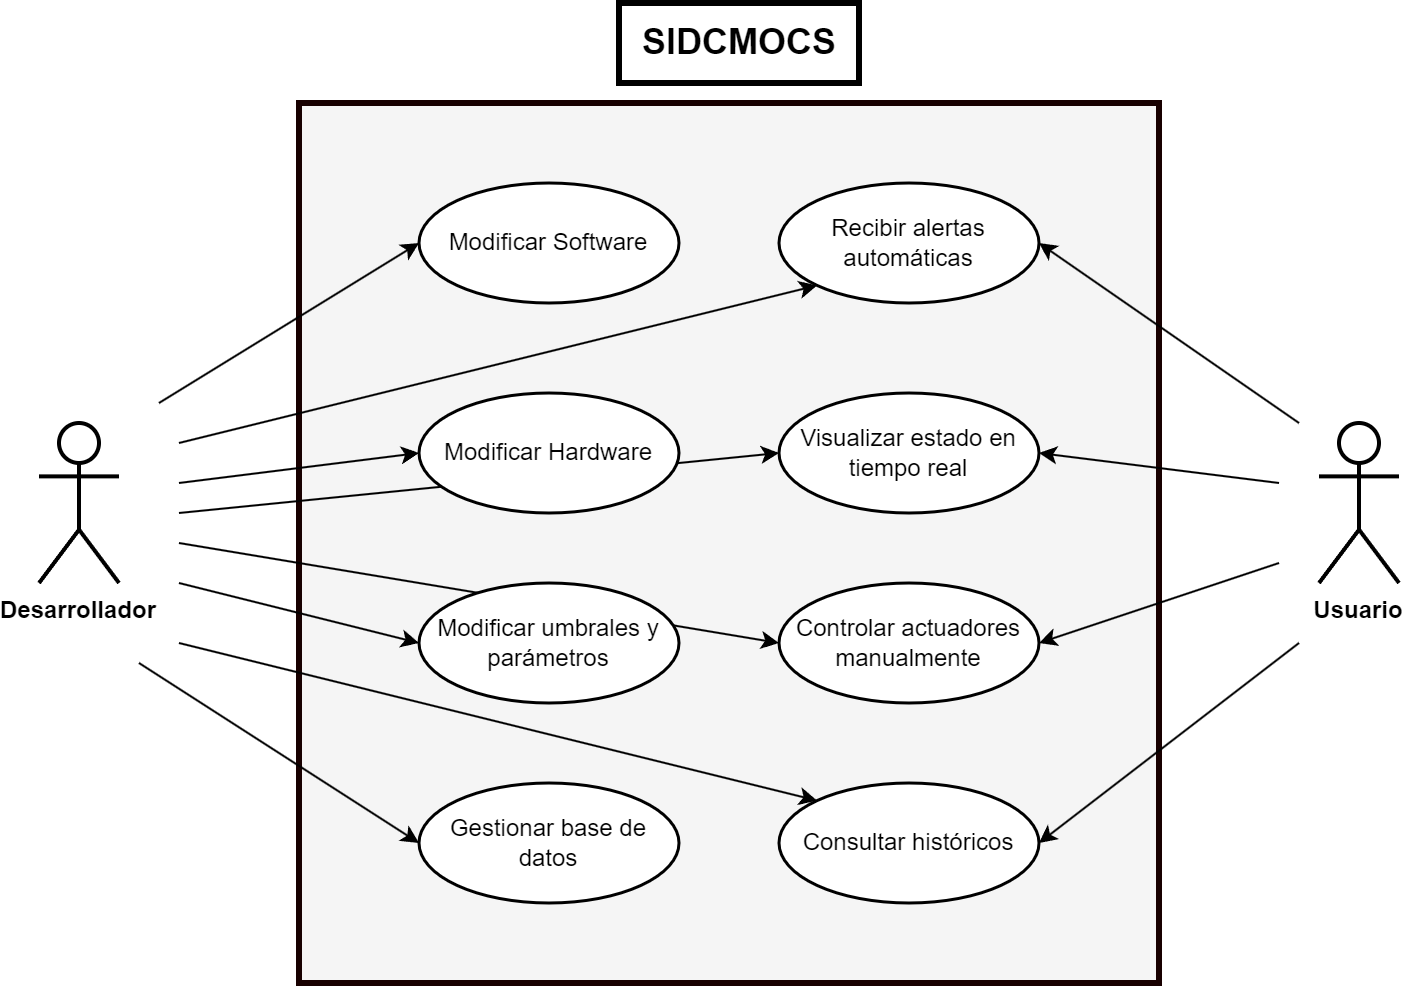

The diagram above was exported from draw.io. Its source (the exported page's mxGraphModel, read from the mxfile embedded in the PNG):
<mxGraphModel dx="1426" dy="823" grid="1" gridSize="10" guides="1" tooltips="1" connect="1" arrows="1" fold="1" page="1" pageScale="1" pageWidth="1000" pageHeight="1000" math="0" shadow="0">
  <root>
    <mxCell id="0" />
    <mxCell id="1" parent="0" />
    <mxCell id="nJWPR-5BPqhPjLpfnZnC-1" value="" style="rounded=0;whiteSpace=wrap;html=1;fillColor=#f5f5f5;fontColor=#333333;strokeColor=#180000;strokeWidth=3;" vertex="1" parent="1">
      <mxGeometry x="290" y="270" width="430" height="440" as="geometry" />
    </mxCell>
    <mxCell id="nJWPR-5BPqhPjLpfnZnC-16" style="rounded=0;orthogonalLoop=1;jettySize=auto;html=1;entryX=0;entryY=0.5;entryDx=0;entryDy=0;" edge="1" parent="1" target="nJWPR-5BPqhPjLpfnZnC-7">
      <mxGeometry relative="1" as="geometry">
        <mxPoint x="220" y="420" as="sourcePoint" />
      </mxGeometry>
    </mxCell>
    <mxCell id="nJWPR-5BPqhPjLpfnZnC-2" value="Desarrollador" style="shape=umlActor;verticalLabelPosition=bottom;verticalAlign=top;strokeWidth=2;fontStyle=1" vertex="1" parent="1">
      <mxGeometry x="160" y="430" width="40" height="80" as="geometry" />
    </mxCell>
    <mxCell id="nJWPR-5BPqhPjLpfnZnC-3" value="Usuario" style="shape=umlActor;verticalLabelPosition=bottom;verticalAlign=top;fontStyle=1;strokeWidth=2;" vertex="1" parent="1">
      <mxGeometry x="800" y="430" width="40" height="80" as="geometry" />
    </mxCell>
    <mxCell id="nJWPR-5BPqhPjLpfnZnC-4" value="Visualizar estado en tiempo real" style="ellipse;whiteSpace=wrap;html=1;strokeWidth=1.5;" vertex="1" parent="1">
      <mxGeometry x="530" y="415" width="130" height="60" as="geometry" />
    </mxCell>
    <mxCell id="nJWPR-5BPqhPjLpfnZnC-6" value="Recibir alertas automáticas" style="ellipse;whiteSpace=wrap;html=1;strokeWidth=1.5;" vertex="1" parent="1">
      <mxGeometry x="530" y="310" width="130" height="60" as="geometry" />
    </mxCell>
    <mxCell id="nJWPR-5BPqhPjLpfnZnC-7" value="Modificar Software" style="ellipse;whiteSpace=wrap;html=1;strokeWidth=1.5;" vertex="1" parent="1">
      <mxGeometry x="350" y="310" width="130" height="60" as="geometry" />
    </mxCell>
    <mxCell id="nJWPR-5BPqhPjLpfnZnC-9" value="Gestionar base de datos" style="ellipse;whiteSpace=wrap;html=1;strokeWidth=1.5;" vertex="1" parent="1">
      <mxGeometry x="350" y="610" width="130" height="60" as="geometry" />
    </mxCell>
    <mxCell id="nJWPR-5BPqhPjLpfnZnC-11" value="Consultar históricos" style="ellipse;whiteSpace=wrap;html=1;strokeWidth=1.5;" vertex="1" parent="1">
      <mxGeometry x="530" y="610" width="130" height="60" as="geometry" />
    </mxCell>
    <mxCell id="nJWPR-5BPqhPjLpfnZnC-12" value="SIDCMOCS" style="text;html=1;align=center;verticalAlign=middle;resizable=0;points=[];autosize=1;strokeColor=default;fillColor=none;fontSize=18;fontStyle=1;strokeWidth=3;" vertex="1" parent="1">
      <mxGeometry x="450" y="220" width="120" height="40" as="geometry" />
    </mxCell>
    <mxCell id="nJWPR-5BPqhPjLpfnZnC-18" style="rounded=0;orthogonalLoop=1;jettySize=auto;html=1;entryX=0;entryY=0.5;entryDx=0;entryDy=0;" edge="1" parent="1" target="nJWPR-5BPqhPjLpfnZnC-17">
      <mxGeometry relative="1" as="geometry">
        <mxPoint x="230" y="460" as="sourcePoint" />
        <mxPoint x="200" y="330" as="targetPoint" />
      </mxGeometry>
    </mxCell>
    <mxCell id="nJWPR-5BPqhPjLpfnZnC-19" style="rounded=0;orthogonalLoop=1;jettySize=auto;html=1;entryX=0;entryY=0.5;entryDx=0;entryDy=0;" edge="1" parent="1" target="nJWPR-5BPqhPjLpfnZnC-20">
      <mxGeometry relative="1" as="geometry">
        <mxPoint x="230" y="510" as="sourcePoint" />
        <mxPoint x="260" y="490" as="targetPoint" />
      </mxGeometry>
    </mxCell>
    <mxCell id="nJWPR-5BPqhPjLpfnZnC-22" style="rounded=0;orthogonalLoop=1;jettySize=auto;html=1;entryX=0;entryY=0.5;entryDx=0;entryDy=0;" edge="1" parent="1" target="nJWPR-5BPqhPjLpfnZnC-9">
      <mxGeometry relative="1" as="geometry">
        <mxPoint x="210" y="550" as="sourcePoint" />
        <mxPoint x="330" y="610" as="targetPoint" />
      </mxGeometry>
    </mxCell>
    <mxCell id="nJWPR-5BPqhPjLpfnZnC-23" value="Controlar actuadores manualmente" style="ellipse;whiteSpace=wrap;html=1;strokeWidth=1.5;" vertex="1" parent="1">
      <mxGeometry x="530" y="510" width="130" height="60" as="geometry" />
    </mxCell>
    <mxCell id="nJWPR-5BPqhPjLpfnZnC-24" style="rounded=0;orthogonalLoop=1;jettySize=auto;html=1;entryX=0;entryY=1;entryDx=0;entryDy=0;" edge="1" parent="1" target="nJWPR-5BPqhPjLpfnZnC-6">
      <mxGeometry relative="1" as="geometry">
        <mxPoint x="230" y="440" as="sourcePoint" />
        <mxPoint x="360" y="350" as="targetPoint" />
      </mxGeometry>
    </mxCell>
    <mxCell id="nJWPR-5BPqhPjLpfnZnC-25" style="rounded=0;orthogonalLoop=1;jettySize=auto;html=1;entryX=0;entryY=0.5;entryDx=0;entryDy=0;" edge="1" parent="1" target="nJWPR-5BPqhPjLpfnZnC-4">
      <mxGeometry relative="1" as="geometry">
        <mxPoint x="230" y="475" as="sourcePoint" />
        <mxPoint x="350" y="460" as="targetPoint" />
      </mxGeometry>
    </mxCell>
    <mxCell id="nJWPR-5BPqhPjLpfnZnC-26" style="rounded=0;orthogonalLoop=1;jettySize=auto;html=1;entryX=0;entryY=0.5;entryDx=0;entryDy=0;" edge="1" parent="1" target="nJWPR-5BPqhPjLpfnZnC-23">
      <mxGeometry relative="1" as="geometry">
        <mxPoint x="230" y="490" as="sourcePoint" />
        <mxPoint x="350" y="520" as="targetPoint" />
      </mxGeometry>
    </mxCell>
    <mxCell id="nJWPR-5BPqhPjLpfnZnC-27" style="rounded=0;orthogonalLoop=1;jettySize=auto;html=1;entryX=0;entryY=0;entryDx=0;entryDy=0;" edge="1" parent="1" target="nJWPR-5BPqhPjLpfnZnC-11">
      <mxGeometry relative="1" as="geometry">
        <mxPoint x="230" y="540" as="sourcePoint" />
        <mxPoint x="370" y="630" as="targetPoint" />
      </mxGeometry>
    </mxCell>
    <mxCell id="nJWPR-5BPqhPjLpfnZnC-17" value="Modificar Hardware" style="ellipse;whiteSpace=wrap;html=1;strokeWidth=1.5;" vertex="1" parent="1">
      <mxGeometry x="350" y="415" width="130" height="60" as="geometry" />
    </mxCell>
    <mxCell id="nJWPR-5BPqhPjLpfnZnC-20" value="Modificar umbrales y parámetros" style="ellipse;whiteSpace=wrap;html=1;strokeWidth=1.5;" vertex="1" parent="1">
      <mxGeometry x="350" y="510" width="130" height="60" as="geometry" />
    </mxCell>
    <mxCell id="nJWPR-5BPqhPjLpfnZnC-28" style="rounded=0;orthogonalLoop=1;jettySize=auto;html=1;entryX=1;entryY=0.5;entryDx=0;entryDy=0;" edge="1" parent="1" target="nJWPR-5BPqhPjLpfnZnC-6">
      <mxGeometry relative="1" as="geometry">
        <mxPoint x="790" y="430" as="sourcePoint" />
        <mxPoint x="650" y="340" as="targetPoint" />
      </mxGeometry>
    </mxCell>
    <mxCell id="nJWPR-5BPqhPjLpfnZnC-29" style="rounded=0;orthogonalLoop=1;jettySize=auto;html=1;entryX=1;entryY=0.5;entryDx=0;entryDy=0;" edge="1" parent="1" target="nJWPR-5BPqhPjLpfnZnC-4">
      <mxGeometry relative="1" as="geometry">
        <mxPoint x="780" y="460" as="sourcePoint" />
        <mxPoint x="660" y="437.5" as="targetPoint" />
      </mxGeometry>
    </mxCell>
    <mxCell id="nJWPR-5BPqhPjLpfnZnC-30" style="rounded=0;orthogonalLoop=1;jettySize=auto;html=1;entryX=1;entryY=0.5;entryDx=0;entryDy=0;" edge="1" parent="1" target="nJWPR-5BPqhPjLpfnZnC-23">
      <mxGeometry relative="1" as="geometry">
        <mxPoint x="780" y="500" as="sourcePoint" />
        <mxPoint x="660" y="530" as="targetPoint" />
      </mxGeometry>
    </mxCell>
    <mxCell id="nJWPR-5BPqhPjLpfnZnC-31" style="rounded=0;orthogonalLoop=1;jettySize=auto;html=1;entryX=1;entryY=0.5;entryDx=0;entryDy=0;" edge="1" parent="1" target="nJWPR-5BPqhPjLpfnZnC-11">
      <mxGeometry relative="1" as="geometry">
        <mxPoint x="790" y="540" as="sourcePoint" />
        <mxPoint x="650" y="630" as="targetPoint" />
      </mxGeometry>
    </mxCell>
  </root>
</mxGraphModel>